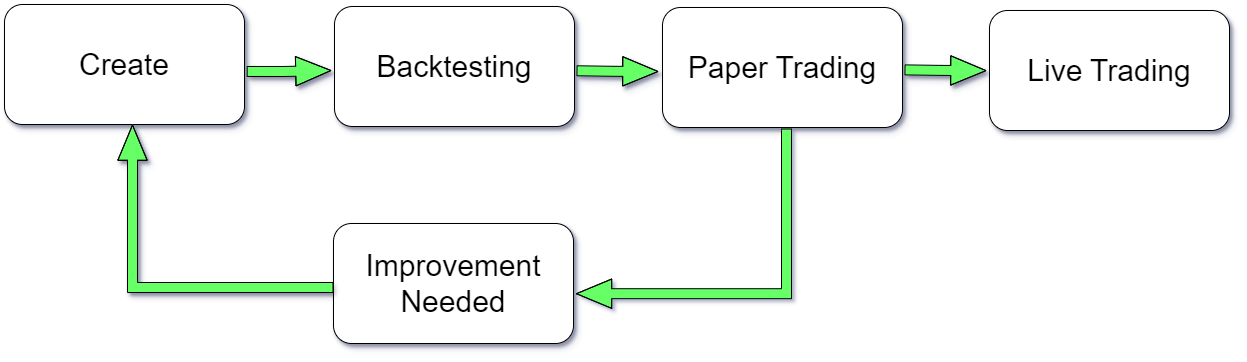

The diagram above was exported from draw.io. Its source (the exported page's mxGraphModel, read from the mxfile embedded in the PNG):
<mxGraphModel dx="5650" dy="1224" grid="1" gridSize="2" guides="1" tooltips="1" connect="1" arrows="1" fold="1" page="1" pageScale="1" pageWidth="1237" pageHeight="424" background="#ffffff" math="0" shadow="1">
  <root>
    <mxCell id="0" />
    <mxCell id="1" parent="0" />
    <mxCell id="cC0Izl61KDQ7qo1d8mOd-8" value="Paper Trading" style="rounded=1;whiteSpace=wrap;html=1;fontSize=30;shadow=1;" vertex="1" parent="1">
      <mxGeometry x="-1490" y="847" width="240" height="120" as="geometry" />
    </mxCell>
    <mxCell id="cC0Izl61KDQ7qo1d8mOd-9" value="Live Trading" style="rounded=1;whiteSpace=wrap;html=1;fontSize=30;shadow=1;" vertex="1" parent="1">
      <mxGeometry x="-1163" y="850" width="240" height="120" as="geometry" />
    </mxCell>
    <mxCell id="cC0Izl61KDQ7qo1d8mOd-11" value="Backtesting" style="rounded=1;whiteSpace=wrap;html=1;fontSize=30;shadow=1;" vertex="1" parent="1">
      <mxGeometry x="-1818" y="846" width="240" height="120" as="geometry" />
    </mxCell>
    <mxCell id="cC0Izl61KDQ7qo1d8mOd-12" value="Create" style="rounded=1;whiteSpace=wrap;html=1;fontSize=30;shadow=1;" vertex="1" parent="1">
      <mxGeometry x="-2148" y="844" width="240" height="120" as="geometry" />
    </mxCell>
    <mxCell id="cC0Izl61KDQ7qo1d8mOd-17" style="edgeStyle=orthogonalEdgeStyle;shape=flexArrow;rounded=0;orthogonalLoop=1;jettySize=auto;html=1;fontColor=default;labelBorderColor=default;textShadow=1;fillColor=#66FF66;fillStyle=solid;endWidth=18.333333333333332;endSize=11.433333333333332;exitX=1.009;exitY=0.558;exitDx=0;exitDy=0;exitPerimeter=0;shadow=1;" edge="1" parent="1" source="cC0Izl61KDQ7qo1d8mOd-12">
      <mxGeometry relative="1" as="geometry">
        <mxPoint x="-1821" y="910" as="targetPoint" />
        <mxPoint x="-1882" y="910" as="sourcePoint" />
      </mxGeometry>
    </mxCell>
    <mxCell id="cC0Izl61KDQ7qo1d8mOd-30" value="Improvement&lt;div&gt;Needed&lt;/div&gt;" style="rounded=1;whiteSpace=wrap;html=1;fontSize=30;shadow=1;" vertex="1" parent="1">
      <mxGeometry x="-1819" y="1063" width="240" height="120" as="geometry" />
    </mxCell>
    <mxCell id="cC0Izl61KDQ7qo1d8mOd-31" style="edgeStyle=orthogonalEdgeStyle;shape=flexArrow;rounded=0;orthogonalLoop=1;jettySize=auto;html=1;fontColor=default;labelBorderColor=default;textShadow=1;fillColor=#66FF66;fillStyle=solid;endWidth=18.333333333333332;endSize=11.433333333333332;entryX=1.01;entryY=0.585;entryDx=0;entryDy=0;entryPerimeter=0;" edge="1" parent="1" target="cC0Izl61KDQ7qo1d8mOd-30">
      <mxGeometry relative="1" as="geometry">
        <mxPoint x="-1335" y="1016" as="targetPoint" />
        <mxPoint x="-1366" y="968" as="sourcePoint" />
        <Array as="points">
          <mxPoint x="-1366" y="970" />
          <mxPoint x="-1366" y="970" />
          <mxPoint x="-1366" y="1133" />
        </Array>
      </mxGeometry>
    </mxCell>
    <mxCell id="cC0Izl61KDQ7qo1d8mOd-33" style="edgeStyle=orthogonalEdgeStyle;shape=flexArrow;rounded=0;orthogonalLoop=1;jettySize=auto;html=1;fontColor=default;labelBorderColor=default;textShadow=1;fillColor=#66FF66;fillStyle=solid;endWidth=18.333333333333332;endSize=11.433333333333332;strokeColor=default;shadow=1;gradientColor=none;" edge="1" parent="1" target="cC0Izl61KDQ7qo1d8mOd-12">
      <mxGeometry relative="1" as="geometry">
        <mxPoint x="-2038.0000000000005" y="964" as="targetPoint" />
        <mxPoint x="-1819" y="1127" as="sourcePoint" />
        <Array as="points">
          <mxPoint x="-2020" y="1127" />
        </Array>
      </mxGeometry>
    </mxCell>
    <mxCell id="cC0Izl61KDQ7qo1d8mOd-39" style="edgeStyle=orthogonalEdgeStyle;shape=flexArrow;rounded=0;orthogonalLoop=1;jettySize=auto;html=1;fontColor=default;labelBorderColor=default;textShadow=1;fillColor=#66FF66;fillStyle=solid;endWidth=18.333333333333332;endSize=11.433333333333332;exitX=1.009;exitY=0.558;exitDx=0;exitDy=0;exitPerimeter=0;shadow=1;" edge="1" parent="1">
      <mxGeometry relative="1" as="geometry">
        <mxPoint x="-1494" y="911" as="targetPoint" />
        <mxPoint x="-1576" y="910.25" as="sourcePoint" />
      </mxGeometry>
    </mxCell>
    <mxCell id="cC0Izl61KDQ7qo1d8mOd-41" style="edgeStyle=orthogonalEdgeStyle;shape=flexArrow;rounded=0;orthogonalLoop=1;jettySize=auto;html=1;fontColor=default;labelBorderColor=default;textShadow=1;fillColor=#66FF66;fillStyle=solid;endWidth=18.333333333333332;endSize=11.433333333333332;exitX=1.009;exitY=0.558;exitDx=0;exitDy=0;exitPerimeter=0;shadow=1;" edge="1" parent="1">
      <mxGeometry relative="1" as="geometry">
        <mxPoint x="-1166" y="910.12" as="targetPoint" />
        <mxPoint x="-1248" y="909.37" as="sourcePoint" />
      </mxGeometry>
    </mxCell>
  </root>
</mxGraphModel>